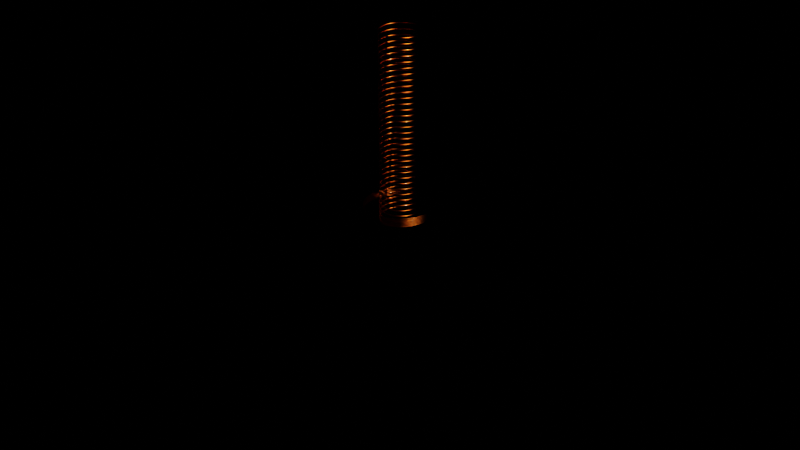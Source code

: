# Source: coil_with_geometric_nodes.blend  (saved by Blender 3.3.0; exported with 4.5.12 LTS)
import bpy
from mathutils import Matrix  # noqa: F401  (used for matrix-valued properties, if any)

bpy.ops.wm.read_factory_settings(use_empty=True)
scene = bpy.context.scene
scene.name = 'Scene'

# ---- collections
col_collection = bpy.data.collections.new('Collection'); scene.collection.children.link(col_collection)

# ---- materials (node trees are filled in below, after node groups)
mat_anodized_gold = bpy.data.materials.new('Anodized gold')
mat_anodized_gold.alpha_threshold = 0.0
mat_anodized_gold.use_transparent_shadow = False
mat_anodized_gold.diffuse_color = (0.8, 0.0, 0.0, 1.0)
mat_anodized_gold.roughness = 0.5

# ---- node groups
ng_me_contrast_gloss_003 = bpy.data.node_groups.new('ME_Contrast_Gloss.003', 'ShaderNodeTree')
_s = ng_me_contrast_gloss_003.interface.new_socket(name='Shader', in_out='OUTPUT', socket_type='NodeSocketShader')
_s = ng_me_contrast_gloss_003.interface.new_socket(name='MixFactor', in_out='INPUT', socket_type='NodeSocketFloat')
_s.default_value = 0.5
_s = ng_me_contrast_gloss_003.interface.new_socket(name='BaseColor', in_out='INPUT', socket_type='NodeSocketColor')
_s.default_value = (0.5, 0.5, 0.5, 1.0)
_N = ng_me_contrast_gloss_003.nodes; _L = ng_me_contrast_gloss_003.links
n0 = _N.new('ShaderNodeMath'); n0.name = 'Math'; n0.location = (-979, -137)
n0.width = 129
n0.inputs[0].default_value = 0.1
n0.inputs[2].default_value = 0.0
n1 = _N.new('ShaderNodeBsdfAnisotropic'); n1.name = 'Glossy BSDF'; n1.location = (-498, 0)
n1.width = 167
n1.distribution = 'BECKMANN'
n2 = _N.new('ShaderNodeMath'); n2.name = 'Math.001'; n2.location = (-1219, -112)
n2.width = 128
n2.operation = 'MULTIPLY'
n2.inputs[1].default_value = 0.2
n2.inputs[2].default_value = 0.0
n3 = _N.new('ShaderNodeBrightContrast'); n3.name = 'Bright/Contrast'; n3.location = (-979, 0)
n3.inputs[1].default_value = -0.2
n4 = _N.new('ShaderNodeBrightContrast'); n4.name = 'Bright/Contrast.001'; n4.location = (-979, -310)
n4.width = 141
n4.inputs[1].default_value = 0.5
n5 = _N.new('ShaderNodeFresnel'); n5.name = 'Fresnel'; n5.location = (-1469, 0)
n5.width = 150
n5.inputs[0].default_value = 2.0
n6 = _N.new('NodeGroupOutput'); n6.name = 'Group Output'; n6.location = (0, 0)
n7 = _N.new('ShaderNodeMix'); n7.name = 'Mix'; n7.location = (-738, -362)
n7.width = 100
n7.data_type = 'RGBA'
n8 = _N.new('ShaderNodeMix'); n8.name = 'Mix.001'; n8.location = (-738, 0)
n8.width = 100
n8.data_type = 'RGBA'
n9 = _N.new('ShaderNodeBsdfAnisotropic'); n9.name = 'Glossy BSDF.001'; n9.location = (-498, -167)
n9.width = 165
n9.distribution = 'BECKMANN'
n10 = _N.new('NodeGroupInput'); n10.name = 'Group Input'; n10.location = (-1219, 0)
n11 = _N.new('ShaderNodeMath'); n11.name = 'Math.002'; n11.location = (-738, -189)
n11.operation = 'POWER'
n11.inputs[2].default_value = 0.0
n12 = _N.new('ShaderNodeMath'); n12.name = 'Math.003'; n12.location = (-738, -550)
n12.operation = 'POWER'
n12.inputs[2].default_value = 0.0
n13 = _N.new('ShaderNodeMixShader'); n13.name = 'Mix Shader'; n13.location = (-231, 0)
n13.width = 131
_L.new(n1.outputs[0], n13.inputs[1])
_L.new(n3.outputs[0], n8.inputs[6])
_L.new(n13.outputs[0], n6.inputs[0])
_L.new(n10.outputs[0], n13.inputs[0])
_L.new(n8.outputs[2], n1.inputs[0])
_L.new(n7.outputs[2], n9.inputs[0])
_L.new(n4.outputs[0], n7.inputs[7])
_L.new(n3.outputs[0], n7.inputs[6])
_L.new(n2.outputs[0], n0.inputs[1])
_L.new(n5.outputs[0], n8.inputs[0])
_L.new(n5.outputs[0], n7.inputs[0])
_L.new(n5.outputs[0], n2.inputs[0])
_L.new(n9.outputs[0], n13.inputs[2])
_L.new(n10.outputs[1], n3.inputs[0])
_L.new(n10.outputs[1], n4.inputs[0])
_L.new(n10.outputs[1], n8.inputs[7])
_L.new(n0.outputs[0], n11.inputs[0])
_L.new(n11.outputs[0], n1.inputs[1])
_L.new(n0.outputs[0], n12.inputs[0])
_L.new(n12.outputs[0], n9.inputs[1])
n6.is_active_output = True
ng_me_spec_reflection_003 = bpy.data.node_groups.new('ME_Spec_Reflection.003', 'ShaderNodeTree')
_s = ng_me_spec_reflection_003.interface.new_socket(name='Shader', in_out='OUTPUT', socket_type='NodeSocketShader')
_s = ng_me_spec_reflection_003.interface.new_socket(name='Shader', in_out='INPUT', socket_type='NodeSocketShader')
_s = ng_me_spec_reflection_003.interface.new_socket(name='Fac', in_out='INPUT', socket_type='NodeSocketFloat')
_s.default_value = 0.02999
_s = ng_me_spec_reflection_003.interface.new_socket(name='ColorSpec', in_out='INPUT', socket_type='NodeSocketColor')
_s.default_value = (0.8, 0.8, 0.8, 1.0)
_s = ng_me_spec_reflection_003.interface.new_socket(name='RoughReflex', in_out='INPUT', socket_type='NodeSocketFloat')
_s.default_value = 0.00999
_N = ng_me_spec_reflection_003.nodes; _L = ng_me_spec_reflection_003.links
n0 = _N.new('ShaderNodeBsdfAnisotropic'); n0.name = 'Glossy BSDF'; n0.location = (-501, 0)
n0.width = 174
n0.distribution = 'BECKMANN'
n1 = _N.new('NodeGroupOutput'); n1.name = 'Group Output'; n1.location = (0, 0)
n1.width = 117
n2 = _N.new('NodeGroupInput'); n2.name = 'Group Input'; n2.location = (-981, 0)
n3 = _N.new('ShaderNodeMath'); n3.name = 'Math'; n3.location = (-741, 0)
n3.operation = 'POWER'
n3.inputs[2].default_value = 0.0
n4 = _N.new('ShaderNodeMixShader'); n4.name = 'Mix Shader'; n4.location = (-227, 0)
n4.width = 127
_L.new(n4.outputs[0], n1.inputs[0])
_L.new(n0.outputs[0], n4.inputs[2])
_L.new(n2.outputs[0], n4.inputs[1])
_L.new(n2.outputs[2], n0.inputs[0])
_L.new(n2.outputs[1], n4.inputs[0])
_L.new(n2.outputs[3], n3.inputs[0])
_L.new(n3.outputs[0], n0.inputs[1])
n1.is_active_output = True
ng_rotateuv = bpy.data.node_groups.new('RotateUV', 'ShaderNodeTree')
_s = ng_rotateuv.interface.new_socket(name='Vector', in_out='OUTPUT', socket_type='NodeSocketVector')
_s = ng_rotateuv.interface.new_socket(name='Angle', in_out='INPUT', socket_type='NodeSocketFloat')
_s = ng_rotateuv.interface.new_socket(name='Vector', in_out='INPUT', socket_type='NodeSocketVector')
_N = ng_rotateuv.nodes; _L = ng_rotateuv.links
n0 = _N.new('NodeGroupOutput'); n0.name = 'Group Output'; n0.location = (1700, 0)
n1 = _N.new('NodeGroupInput'); n1.name = 'Group Input'; n1.location = (500, 0)
n2 = _N.new('ShaderNodeMath'); n2.name = 'Math'; n2.location = (1300, 150)
n3 = _N.new('ShaderNodeMath'); n3.name = 'Math.001'; n3.location = (1300, -150)
n3.operation = 'SUBTRACT'
n4 = _N.new('ShaderNodeMath'); n4.name = 'Math.002'; n4.location = (1100, 250)
n4.operation = 'MULTIPLY'
n5 = _N.new('ShaderNodeMath'); n5.name = 'Math.003'; n5.location = (1100, 50)
n5.operation = 'MULTIPLY'
n6 = _N.new('ShaderNodeMath'); n6.name = 'Math.004'; n6.location = (1100, -150)
n6.operation = 'MULTIPLY'
n7 = _N.new('ShaderNodeMath'); n7.name = 'Math.005'; n7.location = (1100, -350)
n7.operation = 'MULTIPLY'
n8 = _N.new('ShaderNodeMath'); n8.name = 'Math.006'; n8.location = (900, 250)
n8.operation = 'MODULO'
n8.inputs[1].default_value = 1.0
n9 = _N.new('ShaderNodeMath'); n9.name = 'Math.007'; n9.location = (900, 50)
n9.operation = 'SINE'
n9.inputs[1].default_value = 1.0
n10 = _N.new('ShaderNodeMath'); n10.name = 'Math.008'; n10.location = (900, -150)
n10.operation = 'COSINE'
n10.inputs[1].default_value = 1.0
n11 = _N.new('ShaderNodeMath'); n11.name = 'Math.009'; n11.location = (900, -350)
n11.operation = 'MODULO'
n11.inputs[1].default_value = 1.0
n12 = _N.new('ShaderNodeSeparateXYZ'); n12.name = 'Separate XYZ'; n12.location = (700, 200)
n13 = _N.new('ShaderNodeCombineXYZ'); n13.name = 'Combine XYZ'; n13.location = (1500, 0)
n13.label = 'comb'
_L.new(n4.outputs[0], n2.inputs[0])
_L.new(n5.outputs[0], n3.inputs[0])
_L.new(n6.outputs[0], n2.inputs[1])
_L.new(n7.outputs[0], n3.inputs[1])
_L.new(n8.outputs[0], n4.inputs[0])
_L.new(n8.outputs[0], n5.inputs[0])
_L.new(n9.outputs[0], n4.inputs[1])
_L.new(n9.outputs[0], n7.inputs[0])
_L.new(n10.outputs[0], n5.inputs[1])
_L.new(n10.outputs[0], n6.inputs[0])
_L.new(n11.outputs[0], n6.inputs[1])
_L.new(n11.outputs[0], n7.inputs[1])
_L.new(n12.outputs[0], n8.inputs[0])
_L.new(n12.outputs[1], n11.inputs[0])
_L.new(n12.outputs[2], n13.inputs[2])
_L.new(n2.outputs[0], n13.inputs[1])
_L.new(n3.outputs[0], n13.inputs[0])
_L.new(n13.outputs[0], n0.inputs[0])
_L.new(n1.outputs[1], n12.inputs[0])
_L.new(n1.outputs[0], n9.inputs[0])
_L.new(n1.outputs[0], n10.inputs[0])
n0.is_active_output = True
ng_polar = bpy.data.node_groups.new('Polar', 'ShaderNodeTree')
_s = ng_polar.interface.new_socket(name='Vector', in_out='OUTPUT', socket_type='NodeSocketVector')
_s = ng_polar.interface.new_socket(name='Vector', in_out='INPUT', socket_type='NodeSocketVector')
_N = ng_polar.nodes; _L = ng_polar.links
n0 = _N.new('NodeGroupOutput'); n0.name = 'Group Output'; n0.location = (2300, 0)
n1 = _N.new('NodeGroupInput'); n1.name = 'Group Input'; n1.location = (-800, 0)
n2 = _N.new('ShaderNodeMapping'); n2.name = 'Mapping.001'; n2.location = (-400, 0)
n3 = _N.new('ShaderNodeSeparateXYZ'); n3.name = 'Separate XYZ.003'; n3.location = (-100, 0)
n4 = _N.new('ShaderNodeMath'); n4.name = 'Math.022'; n4.location = (1000, -400)
n4.operation = 'DIVIDE'
n4.inputs[1].default_value = 1.5
n5 = _N.new('ShaderNodeMath'); n5.name = 'Math.027'; n5.location = (700, -400)
n5.operation = 'ARCTANGENT'
n6 = _N.new('ShaderNodeMath'); n6.name = 'Math.028'; n6.location = (500, -400)
n6.operation = 'DIVIDE'
n7 = _N.new('ShaderNodeMath'); n7.name = 'Math.029'; n7.location = (200, -600)
n7.operation = 'SUBTRACT'
n8 = _N.new('ShaderNodeMath'); n8.name = 'Math.026'; n8.location = (200, -300)
n8.operation = 'SUBTRACT'
n9 = _N.new('ShaderNodeMath'); n9.name = 'Math'; n9.location = (200, 0)
n9.operation = 'SUBTRACT'
n10 = _N.new('ShaderNodeMath'); n10.name = 'Math.019'; n10.location = (200, 300)
n10.operation = 'SUBTRACT'
n11 = _N.new('ShaderNodeMath'); n11.name = 'Math.023'; n11.location = (500, 0)
n11.operation = 'MULTIPLY'
n11.inputs[1].default_value = 2.0
n12 = _N.new('ShaderNodeMath'); n12.name = 'Math.018'; n12.location = (500, 300)
n12.operation = 'MULTIPLY'
n12.inputs[1].default_value = 2.0
n13 = _N.new('ShaderNodeMath'); n13.name = 'Math.020'; n13.location = (800, 0)
n13.operation = 'MULTIPLY'
n14 = _N.new('ShaderNodeMath'); n14.name = 'Math.025'; n14.location = (800, 300)
n14.operation = 'MULTIPLY'
n15 = _N.new('ShaderNodeMath'); n15.name = 'Math.021'; n15.location = (1100, 150)
n16 = _N.new('ShaderNodeMath'); n16.name = 'Math.015'; n16.location = (1400, 300)
n16.operation = 'SQRT'
n17 = _N.new('ShaderNodeMath'); n17.name = 'Math.016'; n17.location = (1400, 0)
n17.operation = 'POWER'
n18 = _N.new('ShaderNodeMath'); n18.name = 'Math.017'; n18.location = (1700, 0)
n18.operation = 'DIVIDE'
n19 = _N.new('NodeUndefined'); n19.name = 'Combine RGB.002'; n19.location = (2000, 0)
n19.inputs[2].default_value = 0.0
_L.new(n4.outputs[0], n19.inputs[1])
_L.new(n5.outputs[0], n4.inputs[0])
_L.new(n6.outputs[0], n5.inputs[0])
_L.new(n7.outputs[0], n6.inputs[0])
_L.new(n16.outputs[0], n18.inputs[0])
_L.new(n18.outputs[0], n19.inputs[0])
_L.new(n12.outputs[0], n13.inputs[0])
_L.new(n12.outputs[0], n13.inputs[1])
_L.new(n15.outputs[0], n17.inputs[0])
_L.new(n15.outputs[0], n16.inputs[0])
_L.new(n3.outputs[0], n10.inputs[0])
_L.new(n3.outputs[0], n7.inputs[0])
_L.new(n3.outputs[1], n9.inputs[0])
_L.new(n3.outputs[1], n8.inputs[0])
_L.new(n11.outputs[0], n14.inputs[0])
_L.new(n9.outputs[0], n11.inputs[0])
_L.new(n14.outputs[0], n15.inputs[0])
_L.new(n17.outputs[0], n18.inputs[1])
_L.new(n13.outputs[0], n15.inputs[1])
_L.new(n10.outputs[0], n12.inputs[0])
_L.new(n11.outputs[0], n14.inputs[1])
_L.new(n8.outputs[0], n6.inputs[1])
_L.new(n1.outputs[0], n2.inputs[0])
_L.new(n19.outputs[0], n0.inputs[0])
_L.new(n2.outputs[0], n3.inputs[0])
n0.is_active_output = True
ng_sunn = bpy.data.node_groups.new('SUNN', 'ShaderNodeTree')
_s = ng_sunn.interface.new_socket(name='Color', in_out='OUTPUT', socket_type='NodeSocketColor')
_s = ng_sunn.interface.new_socket(name='X', in_out='INPUT', socket_type='NodeSocketFloat')
_s = ng_sunn.interface.new_socket(name='Y', in_out='INPUT', socket_type='NodeSocketFloat')
_s = ng_sunn.interface.new_socket(name='Color', in_out='INPUT', socket_type='NodeSocketColor')
_s = ng_sunn.interface.new_socket(name='Power', in_out='INPUT', socket_type='NodeSocketFloat')
_s = ng_sunn.interface.new_socket(name='Flares', in_out='INPUT', socket_type='NodeSocketFloat')
_s = ng_sunn.interface.new_socket(name='Soft', in_out='INPUT', socket_type='NodeSocketFloat')
_N = ng_sunn.nodes; _L = ng_sunn.links
n0 = _N.new('NodeGroupOutput'); n0.name = 'Group Output'; n0.location = (2300, 0)
n1 = _N.new('NodeGroupInput'); n1.name = 'Group Input'; n1.location = (-1000, 0)
n2 = _N.new('ShaderNodeTexCoord'); n2.name = 'Texture Coordinate'; n2.location = (-1000, -300)
n2.label = 'tex'
n3 = _N.new('ShaderNodeMapping'); n3.name = 'Mapping'; n3.location = (-800, -300)
n3.label = 'map1'
n3.inputs[2].default_value = (-1.571, 0.0, 0.0)
n4 = _N.new('ShaderNodeMath'); n4.name = 'Math'; n4.location = (-620, 200)
n4.label = 'mlt1'
n4.operation = 'MULTIPLY'
n4.inputs[1].default_value = 1.9
n5 = _N.new('ShaderNodeMath'); n5.name = 'Math.001'; n5.location = (-620, 0)
n5.label = 'mlt2'
n5.operation = 'MULTIPLY'
n5.inputs[1].default_value = 7.33
n6 = _N.new('ShaderNodeMath'); n6.name = 'Math.002'; n6.location = (-640, 200)
n6.label = 'mlt3'
n6.inputs[1].default_value = -90.0
n7 = _N.new('ShaderNodeMath'); n7.name = 'Math.003'; n7.location = (-600, 200)
n7.label = 'div1'
n7.operation = 'DIVIDE'
n7.inputs[1].default_value = 108.8
n8 = _N.new('ShaderNodeMath'); n8.name = 'Math.004'; n8.location = (-600, 0)
n8.label = 'div2'
n8.operation = 'DIVIDE'
n8.inputs[1].default_value = -420.2
n9 = _N.new('ShaderNodeVectorRotate'); n9.name = 'Vector Rotate'; n9.location = (-400, 300)
n9.label = 'vrot1'
n9.inputs[2].default_value = (0.0, 1.0, 0.0)
n10 = _N.new('ShaderNodeVectorRotate'); n10.name = 'Vector Rotate.001'; n10.location = (-200, 250)
n10.label = 'vrot2'
n11 = _N.new('ShaderNodeSeparateXYZ'); n11.name = 'Separate XYZ'; n11.location = (0, 0)
n11.label = 'sep1'
n12 = _N.new('ShaderNodeMath'); n12.name = 'Math.005'; n12.location = (200, 0)
n12.label = 'pow1'
n12.operation = 'POWER'
n12.inputs[1].default_value = 8.17e+04
n13 = _N.new('ShaderNodeMath'); n13.name = 'reducer'; n13.location = (300, 200)
n13.label = 'reducer'
n13.operation = 'MULTIPLY'
n13.inputs[1].default_value = 1.0
n14 = _N.new('ShaderNodeMapRange'); n14.name = 'Map Range'; n14.location = (400, 0)
n14.label = 'maprg1'
n15 = _N.new('ShaderNodeMath'); n15.name = 'Math.006'; n15.location = (200, -300)
n15.label = 'pow2'
n15.operation = 'POWER'
n15.inputs[1].default_value = 20.0
n16 = _N.new('ShaderNodeMapRange'); n16.name = 'Map Range.001'; n16.location = (400, -300)
n16.label = 'maprg2'
n16.inputs[2].default_value = 4.0
n16.inputs[4].default_value = 1.7
n17 = _N.new('ShaderNodeMix'); n17.name = 'Mix'; n17.location = (600, -300)
n17.label = 'MRGB2'
n17.data_type = 'RGBA'
n17.blend_type = 'ADD'
n17.inputs[0].default_value = 0.2
n18 = _N.new('ShaderNodeMath'); n18.name = 'Math.007'; n18.location = (200, -600)
n18.label = 'pow3'
n18.operation = 'POWER'
n18.inputs[1].default_value = 5000.0
n19 = _N.new('ShaderNodeMapRange'); n19.name = 'Map Range.002'; n19.location = (400, -600)
n19.label = 'maprg3'
n19.inputs[2].default_value = 4.0
n19.inputs[4].default_value = 10.0
n20 = _N.new('ShaderNodeMix'); n20.name = 'Mix.001'; n20.location = (600, -600)
n20.label = 'mRGB3'
n20.data_type = 'RGBA'
n20.blend_type = 'ADD'
n20.inputs[0].default_value = 0.3
n21 = _N.new('ShaderNodeVectorRotate'); n21.name = 'Vector Rotate.002'; n21.location = (800, 0)
n21.label = 'vrot3'
n21.inputs[1].default_value = (0.0, -0.02, 0.0)
n21.inputs[2].default_value = (0.0, 0.7, 0.51)
n21.inputs[3].default_value = 1.035
n22 = _N.new('ShaderNodeMath'); n22.name = 'Math.008'; n22.location = (800, -400)
n22.label = 'pow4'
n22.operation = 'POWER'
n22.inputs[1].default_value = 211.4
n23 = _N.new('ShaderNodeTexNoise'); n23.name = 'Noise Texture'; n23.location = (1200, 0)
n23.label = 'noiz'
n23.inputs[2].default_value = 2.8
n23.inputs[3].default_value = 16.0
n23.inputs[4].default_value = 0.375
n24 = _N.new('ShaderNodeMapRange'); n24.name = 'Map Range.003'; n24.location = (1400, 0)
n24.label = 'maprg4'
n24.inputs[1].default_value = 0.25
n24.inputs[2].default_value = 2.35
n25 = _N.new('ShaderNodeRGBCurve'); n25.name = 'RGB Curves'; n25.location = (1100, -350)
n25.label = 'curv'
_c = n25.mapping.curves[3]
while len(_c.points) > 2: _c.points.remove(_c.points[-1])
_c.points[0].location = (0.0, 0.0); _c.points[0].handle_type = 'AUTO'
_c.points[1].location = (0.7136, 0.275); _c.points[1].handle_type = 'AUTO'
_p = _c.points.new(1.0, 1.0); _p.handle_type = 'AUTO'
n25.mapping.update()
n26 = _N.new('ShaderNodeMapRange'); n26.name = 'Map Range.004'; n26.location = (1400, -350)
n26.label = 'maprg5'
n26.clamp = False
n26.inputs[4].default_value = 2.8
n27 = _N.new('ShaderNodeMath'); n27.name = 'Math.009'; n27.location = (1600, -150)
n27.label = 'mult1'
n27.operation = 'MULTIPLY'
n28 = _N.new('ShaderNodeMix'); n28.name = 'Mix.002'; n28.location = (1800, -150)
n28.label = 'mRGB3b'
n28.data_type = 'RGBA'
n28.blend_type = 'ADD'
n29 = _N.new('ShaderNodeMix'); n29.name = 'Mix.003'; n29.location = (1900, 300)
n29.label = 'mRGB4'
n29.data_type = 'RGBA'
n29.blend_type = 'MULTIPLY'
n29.inputs[0].default_value = 1.0
n30 = _N.new('ShaderNodeMath'); n30.name = 'Math.010'; n30.location = (2150, 150)
n30.label = 'mlt4'
n30.operation = 'MULTIPLY'
n31 = _N.new('ShaderNodeMix'); n31.name = 'Mix.004'; n31.location = (2300, 0)
n31.label = 'mRGB5'
n31.data_type = 'RGBA'
n31.blend_type = 'COLOR'
n31.inputs[0].default_value = 0.0
n32 = _N.new('ShaderNodeSeparateXYZ'); n32.name = 'Separate XYZ.001'; n32.location = (1200, 300)
n32.label = 'sep2'
n33 = _N.new('ShaderNodeValToRGB'); n33.name = 'ColorRamp'; n33.location = (1500, 300)
n33.label = 'grd'
while len(n33.color_ramp.elements) > 1: n33.color_ramp.elements.remove(n33.color_ramp.elements[-1])
n33.color_ramp.elements[0].position = 0.0; n33.color_ramp.elements[0].color = (0.0, 0.0, 0.0, 1.0)
_e = n33.color_ramp.elements.new(1.0); _e.color = (1.0, 1.0, 1.0, 1.0)
n34 = _N.new('ShaderNodeGroup'); n34.name = 'Group'; n34.location = (1000, 0)
n34.node_tree = ng_polar
n35 = _N.new('ShaderNodeMath'); n35.name = 'Math.011'; n35.location = (1800, -400)
n35.label = 'fpow'
n35.operation = 'POWER'
n35.inputs[2].default_value = 211.4
n36 = _N.new('ShaderNodeTexWave'); n36.name = 'Wave Texture'; n36.location = (1600, -400)
n36.label = 'wav'
n36.bands_direction = 'Y'
n36.inputs[1].default_value = -0.91
n37 = _N.new('ShaderNodeMapRange'); n37.name = 'Map Range.005'; n37.location = (2000, -400)
n37.label = 'maprg8'
n37.inputs[1].default_value = 0.25
n37.inputs[2].default_value = 5.65
n38 = _N.new('ShaderNodeMath'); n38.name = 'Math.012'; n38.location = (2200, -400)
n38.label = 'fadd'
n39 = _N.new('ShaderNodeMapRange'); n39.name = 'maprg9'; n39.location = (-820, -600)
n39.label = 'maprg9'
n39.clamp = False
n39.inputs[3].default_value = 150.0
n39.inputs[4].default_value = 9.0
n40 = _N.new('ShaderNodeMapRange'); n40.name = 'Map Range.006'; n40.location = (-600, -700)
n40.label = 'maprg7'
n40.clamp = False
n40.inputs[3].default_value = 1.0
n40.inputs[4].default_value = 1.002
n41 = _N.new('ShaderNodeGamma'); n41.name = 'Gamma'; n41.location = (-1000, -600)
n41.inputs[1].default_value = 0.02
n42 = _N.new('ShaderNodeMath'); n42.name = 'Math.013'; n42.location = (200, 200)
n42.label = 'mult9'
n42.operation = 'MULTIPLY'
_L.new(n1.outputs[5], n41.inputs[0])
_L.new(n41.outputs[0], n39.inputs[0])
_L.new(n1.outputs[5], n40.inputs[0])
_L.new(n39.outputs[0], n14.inputs[4])
_L.new(n40.outputs[0], n42.inputs[1])
_L.new(n42.outputs[0], n12.inputs[0])
_L.new(n11.outputs[0], n42.inputs[0])
_L.new(n4.outputs[0], n7.inputs[0])
_L.new(n5.outputs[0], n8.inputs[0])
_L.new(n2.outputs[0], n3.inputs[0])
_L.new(n3.outputs[0], n9.inputs[0])
_L.new(n9.outputs[0], n10.inputs[0])
_L.new(n7.outputs[0], n9.inputs[3])
_L.new(n8.outputs[0], n10.inputs[3])
_L.new(n10.outputs[0], n11.inputs[0])
_L.new(n10.outputs[0], n21.inputs[0])
_L.new(n11.outputs[0], n22.inputs[0])
_L.new(n12.outputs[0], n13.inputs[0])
_L.new(n13.outputs[0], n14.inputs[0])
_L.new(n11.outputs[0], n15.inputs[0])
_L.new(n15.outputs[0], n16.inputs[0])
_L.new(n16.outputs[0], n17.inputs[7])
_L.new(n17.outputs[2], n20.inputs[6])
_L.new(n11.outputs[0], n18.inputs[0])
_L.new(n18.outputs[0], n19.inputs[0])
_L.new(n19.outputs[0], n20.inputs[7])
_L.new(n14.outputs[0], n17.inputs[6])
_L.new(n23.outputs[0], n24.inputs[0])
_L.new(n22.outputs[0], n25.inputs[1])
_L.new(n25.outputs[0], n26.inputs[0])
_L.new(n26.outputs[0], n27.inputs[1])
_L.new(n27.outputs[0], n28.inputs[7])
_L.new(n20.outputs[2], n28.inputs[6])
_L.new(n28.outputs[2], n29.inputs[6])
_L.new(n29.outputs[2], n30.inputs[0])
_L.new(n30.outputs[0], n31.inputs[6])
_L.new(n3.outputs[0], n32.inputs[0])
_L.new(n11.outputs[0], n33.inputs[0])
_L.new(n33.outputs[0], n29.inputs[7])
_L.new(n1.outputs[2], n31.inputs[7])
_L.new(n21.outputs[0], n34.inputs[0])
_L.new(n34.outputs[0], n23.inputs[0])
_L.new(n31.outputs[2], n0.inputs[0])
_L.new(n1.outputs[0], n6.inputs[0])
_L.new(n6.outputs[0], n4.inputs[0])
_L.new(n1.outputs[1], n5.inputs[0])
_L.new(n1.outputs[3], n30.inputs[1])
_L.new(n1.outputs[4], n28.inputs[0])
_L.new(n34.outputs[0], n36.inputs[0])
_L.new(n36.outputs[0], n35.inputs[0])
_L.new(n35.outputs[0], n37.inputs[0])
_L.new(n37.outputs[0], n38.inputs[0])
_L.new(n24.outputs[0], n38.inputs[1])
_L.new(n38.outputs[0], n27.inputs[0])
n0.is_active_output = True
ng_phdr_sky = bpy.data.node_groups.new('phdr_SKY', 'ShaderNodeTree')
_s = ng_phdr_sky.interface.new_socket(name='Shader', in_out='OUTPUT', socket_type='NodeSocketShader')
_N = ng_phdr_sky.nodes; _L = ng_phdr_sky.links
n0 = _N.new('NodeGroupOutput'); n0.name = 'Group Output'; n0.location = (4000, 0)
n1 = _N.new('ShaderNodeValue'); n1.name = 'Value'; n1.location = (-1300, 600)
n1.label = 'H angle'
n1.outputs[0].default_value = 0.0
n2 = _N.new('ShaderNodeValue'); n2.name = 'Value.001'; n2.location = (-1300, 450)
n2.label = 'V angle'
n2.outputs[0].default_value = 0.0
n3 = _N.new('ShaderNodeValue'); n3.name = 'Value.002'; n3.location = (-1300, 300)
n3.label = 'BG Mix'
n3.outputs[0].default_value = 0.0
n4 = _N.new('ShaderNodeValue'); n4.name = 'Value.003'; n4.location = (-1300, 150)
n4.label = 'Cloud Density'
n4.outputs[0].default_value = 0.0
n5 = _N.new('ShaderNodeValue'); n5.name = 'Value.004'; n5.location = (-1300, 0)
n5.label = 'DR5-Sun Power'
n5.outputs[0].default_value = 0.0
n6 = _N.new('ShaderNodeValue'); n6.name = 'Value.005'; n6.location = (-1300, -300)
n6.label = 'DR7-sky power'
n6.outputs[0].default_value = 0.0
n7 = _N.new('ShaderNodeValue'); n7.name = 'Value.006'; n7.location = (-1300, -150)
n7.label = 'DR5b - sun flares'
n7.outputs[0].default_value = 0.0
n8 = _N.new('ShaderNodeValue'); n8.name = 'Value.007'; n8.location = (-1600, -300)
n8.label = 'DR12-saturation'
n8.outputs[0].default_value = 0.0
n9 = _N.new('ShaderNodeValue'); n9.name = 'Value.008'; n9.location = (-1300, -450)
n9.label = 'DR8-Cloud alpha'
n9.outputs[0].default_value = 0.0
n10 = _N.new('ShaderNodeGamma'); n10.name = 'Gamma'; n10.location = (-1300, -600)
n10.label = 'DR9-BG Color'
n10.inputs[0].default_value = (0.0, 0.0, 0.0, 0.0)
n10.inputs[1].default_value = 2.2
n11 = _N.new('ShaderNodeValue'); n11.name = 'Value.009'; n11.location = (-1300, -600)
n11.label = 'Floor Level'
n11.outputs[0].default_value = 0.0
n12 = _N.new('ShaderNodeTexCoord'); n12.name = 'Texture Coordinate'; n12.location = (-600, -200)
n13 = _N.new('ShaderNodeMapping'); n13.name = 'Mapping'; n13.location = (-400, -200)
n13.label = 'map1'
n13.inputs[2].default_value = (0.0, 1.571, 0.0)
n14 = _N.new('ShaderNodeCombineXYZ'); n14.name = 'Combine XYZ'; n14.location = (-600, -400)
n14.label = 'Combxyz'
n15 = _N.new('ShaderNodeTexGradient'); n15.name = 'Gradient Texture'; n15.location = (0, -200)
n15.gradient_type = 'EASING'
n16 = _N.new('ShaderNodeCombineXYZ'); n16.name = 'Combine XYZ.001'; n16.location = (-1300, -900)
n16.label = 'Combxyz2'
n17 = _N.new('ShaderNodeValToRGB'); n17.name = 'ColorRamp'; n17.location = (200, -200)
n17.label = 'rmp1'
n17.color_ramp.interpolation = 'B_SPLINE'
while len(n17.color_ramp.elements) > 1: n17.color_ramp.elements.remove(n17.color_ramp.elements[-1])
n17.color_ramp.elements[0].position = 0.5; n17.color_ramp.elements[0].color = (0.16, 0.13, 0.1, 1.0)
_e = n17.color_ramp.elements.new(0.6); _e.color = (0.57, 0.54, 0.41, 1.0)
_e = n17.color_ramp.elements.new(0.8); _e.color = (0.38, 0.54, 0.57, 1.0)
_e = n17.color_ramp.elements.new(1.0); _e.color = (0.05, 0.102, 0.202, 1.0)
n18 = _N.new('ShaderNodeGamma'); n18.name = 'Gamma.001'; n18.location = (600, -200)
n18.label = 'gammaRMP1'
n18.inputs[1].default_value = 2.2
n19 = _N.new('ShaderNodeMath'); n19.name = 'divdd'; n19.location = (2900, 400)
n19.label = 'divdd'
n19.operation = 'MULTIPLY'
n19.inputs[1].default_value = 1.0
n20 = _N.new('ShaderNodeMix'); n20.name = 'Mix'; n20.location = (3200, 0)
n20.label = 'Cmx1'
n20.data_type = 'RGBA'
n21 = _N.new('ShaderNodeHueSaturation'); n21.name = 'Hue Saturation Value'; n21.location = (3400, 0)
n21.label = 'sat1'
n22 = _N.new('ShaderNodeHueSaturation'); n22.name = 'Hue Saturation Value.001'; n22.location = (3400, -300)
n22.label = 'sat2'
n23 = _N.new('ShaderNodeMapping'); n23.name = 'Mapping.001'; n23.location = (-1000, -600)
n23.label = 'Cmap1'
n23.inputs[1].default_value = (0.35, 0.0, 0.0)
n23.inputs[3].default_value = (1.0, 1.0, 3.4)
n24 = _N.new('ShaderNodeMapping'); n24.name = 'Mapping.002'; n24.location = (-1000, -1200)
n24.label = 'Cmap2'
n24.inputs[1].default_value = (0.1, 0.0, 0.0)
n24.inputs[3].default_value = (1.0, 1.0, 3.8)
n25 = _N.new('ShaderNodeNormal'); n25.name = 'Normal'; n25.location = (-1100, -900)
n26 = _N.new('ShaderNodeValToRGB'); n26.name = 'ColorRamp.001'; n26.location = (-900, -900)
n26.label = 'crmp2'
n26.color_ramp.interpolation = 'B_SPLINE'
while len(n26.color_ramp.elements) > 1: n26.color_ramp.elements.remove(n26.color_ramp.elements[-1])
n26.color_ramp.elements[0].position = 0.0; n26.color_ramp.elements[0].color = (1.0, 1.0, 1.0, 1.0)
_e = n26.color_ramp.elements.new(0.35); _e.color = (0.5, 0.5, 0.5, 1.0)
_e = n26.color_ramp.elements.new(1.0); _e.color = (0.085, 0.085, 0.085, 1.0)
n27 = _N.new('ShaderNodeMath'); n27.name = 'Math'; n27.location = (-650, -900)
n27.operation = 'MULTIPLY'
n27.inputs[1].default_value = 7.7
n28 = _N.new('ShaderNodeTexNoise'); n28.name = 'Noise Texture'; n28.location = (-500, -900)
n28.label = 'Cnoiz1'
n28.inputs[3].default_value = 16.0
n28.inputs[8].default_value = 0.4
n29 = _N.new('ShaderNodeTexNoise'); n29.name = 'Noise Texture.001'; n29.location = (-500, -1200)
n29.label = 'Cnoiz2'
n29.inputs[3].default_value = 16.0
n29.inputs[8].default_value = 0.4
n30 = _N.new('ShaderNodeValToRGB'); n30.name = 'ColorRamp.002'; n30.location = (-300, -900)
n30.label = 'Crmp2'
n30.color_ramp.interpolation = 'B_SPLINE'
while len(n30.color_ramp.elements) > 1: n30.color_ramp.elements.remove(n30.color_ramp.elements[-1])
n30.color_ramp.elements[0].position = 0.0; n30.color_ramp.elements[0].color = (0.0, 0.0, 0.0, 1.0)
_e = n30.color_ramp.elements.new(0.454); _e.color = (0.0, 0.0, 0.0, 1.0)
_e = n30.color_ramp.elements.new(0.599); _e.color = (0.5, 0.5, 0.5, 1.0)
_e = n30.color_ramp.elements.new(0.874); _e.color = (1.0, 1.0, 1.0, 1.0)
n31 = _N.new('ShaderNodeValToRGB'); n31.name = 'ColorRamp.003'; n31.location = (-300, -1200)
n31.label = 'Crmp3'
n31.color_ramp.interpolation = 'B_SPLINE'
while len(n31.color_ramp.elements) > 1: n31.color_ramp.elements.remove(n31.color_ramp.elements[-1])
n31.color_ramp.elements[0].position = 0.0; n31.color_ramp.elements[0].color = (0.0, 0.0, 0.0, 1.0)
_e = n31.color_ramp.elements.new(0.454); _e.color = (0.0, 0.0, 0.0, 1.0)
_e = n31.color_ramp.elements.new(0.599); _e.color = (0.5, 0.5, 0.5, 1.0)
_e = n31.color_ramp.elements.new(0.874); _e.color = (1.0, 1.0, 1.0, 1.0)
n32 = _N.new('ShaderNodeValToRGB'); n32.name = 'ColorRamp.004'; n32.location = (50, -1200)
n32.label = 'Crmp4'
n32.color_ramp.interpolation = 'B_SPLINE'
while len(n32.color_ramp.elements) > 1: n32.color_ramp.elements.remove(n32.color_ramp.elements[-1])
n32.color_ramp.elements[0].position = 0.364; n32.color_ramp.elements[0].color = (0.0, 0.0, 0.0, 1.0)
_e = n32.color_ramp.elements.new(0.992); _e.color = (1.0, 1.0, 1.0, 1.0)
n33 = _N.new('ShaderNodeMix'); n33.name = 'Mix.001'; n33.location = (300, -1200)
n33.data_type = 'RGBA'
n33.blend_type = 'MULTIPLY'
n33.inputs[0].default_value = 1.0
n34 = _N.new('ShaderNodeValToRGB'); n34.name = 'ColorRamp.005'; n34.location = (500, -1200)
n34.label = 'Crmp5'
while len(n34.color_ramp.elements) > 1: n34.color_ramp.elements.remove(n34.color_ramp.elements[-1])
n34.color_ramp.elements[0].position = 0.0; n34.color_ramp.elements[0].color = (1.0, 1.0, 1.0, 1.0)
_e = n34.color_ramp.elements.new(0.234); _e.color = (0.0, 0.0, 0.0, 1.0)
n35 = _N.new('ShaderNodeMix'); n35.name = 'Mix.002'; n35.location = (300, -700)
n35.label = 'Cmix2'
n35.data_type = 'RGBA'
n35.blend_type = 'MULTIPLY'
n35.inputs[0].default_value = 1.0
n36 = _N.new('ShaderNodeMix'); n36.name = 'Mix.003'; n36.location = (900, -900)
n36.label = 'Cmix3'
n36.data_type = 'RGBA'
n36.blend_type = 'MULTIPLY'
n36.inputs[0].default_value = 1.0
n37 = _N.new('ShaderNodeGamma'); n37.name = 'Gamma.002'; n37.location = (300, -900)
n38 = _N.new('ShaderNodeMath'); n38.name = 'Math.001'; n38.location = (0, -700)
n38.operation = 'MULTIPLY'
n38.inputs[1].default_value = 0.6
n39 = _N.new('ShaderNodeMath'); n39.name = 'Math.002'; n39.location = (150, -700)
n39.inputs[1].default_value = 0.6
n40 = _N.new('ShaderNodeMath'); n40.name = 'Math.003'; n40.location = (-200, -700)
n40.operation = 'SUBTRACT'
n40.inputs[0].default_value = 10.0
n41 = _N.new('ShaderNodeValToRGB'); n41.name = 'ColorRamp.006'; n41.location = (-500, -650)
n41.label = 'Crmp6'
n41.color_ramp.interpolation = 'B_SPLINE'
while len(n41.color_ramp.elements) > 1: n41.color_ramp.elements.remove(n41.color_ramp.elements[-1])
n41.color_ramp.elements[0].position = 0.0; n41.color_ramp.elements[0].color = (0.0, 0.0, 0.0, 1.0)
_e = n41.color_ramp.elements.new(0.213); _e.color = (0.046, 0.046, 0.046, 1.0)
_e = n41.color_ramp.elements.new(0.556); _e.color = (1.0, 1.0, 1.0, 1.0)
n42 = _N.new('ShaderNodeMath'); n42.name = 'Math.004'; n42.location = (-700, 200)
n42.label = 'divd'
n42.operation = 'DIVIDE'
n42.inputs[1].default_value = 57.0
n43 = _N.new('ShaderNodeMath'); n43.name = 'Math.005'; n43.location = (-150, 200)
n43.label = 'divd2'
n43.operation = 'DIVIDE'
n43.inputs[1].default_value = 57.0
n44 = _N.new('ShaderNodeMapping'); n44.name = 'Mapping.003'; n44.location = (-1000, 500)
n44.label = 'Cmap5'
n44.inputs[3].default_value = (0.9945, 0.9945, 0.9945)
n45 = _N.new('ShaderNodeMapping'); n45.name = 'Mapping.004'; n45.location = (-400, 700)
n45.label = 'Cmap6'
n45.inputs[2].default_value = (1.571, 1.571, 0.0)
n46 = _N.new('ShaderNodeGroup'); n46.name = 'Group'; n46.location = (-450, 300)
n46.label = 'RotUV1'
n46.node_tree = ng_rotateuv
n47 = _N.new('ShaderNodeGroup'); n47.name = 'Group.001'; n47.location = (-150, 300)
n47.label = 'RotUV2'
n47.node_tree = ng_rotateuv
n48 = _N.new('ShaderNodeValToRGB'); n48.name = 'ColorRamp.007'; n48.location = (600, 700)
n48.label = 'rmp2b'
while len(n48.color_ramp.elements) > 1: n48.color_ramp.elements.remove(n48.color_ramp.elements[-1])
n48.color_ramp.elements[0].position = 0.528; n48.color_ramp.elements[0].color = (0.0, 0.0, 0.0, 1.0)
_e = n48.color_ramp.elements.new(0.614); _e.color = (1.0, 1.0, 1.0, 1.0)
n49 = _N.new('ShaderNodeMix'); n49.name = 'Mix.004'; n49.location = (1500, 700)
n49.label = 'mixRGB2'
n49.data_type = 'RGBA'
n49.blend_type = 'MULTIPLY'
n49.inputs[0].default_value = 1.0
n50 = _N.new('ShaderNodeMix'); n50.name = 'Mix.005'; n50.location = (3200, -300)
n50.label = 'mixRGB3'
n50.data_type = 'RGBA'
n50.blend_type = 'COLOR'
n50.inputs[0].default_value = 1.0
n51 = _N.new('ShaderNodeMix'); n51.name = 'Mix.006'; n51.location = (2100, -600)
n51.label = 'mixRGB4'
n51.data_type = 'RGBA'
n51.blend_type = 'COLOR'
n51.inputs[0].default_value = 1.0
n52 = _N.new('ShaderNodeGamma'); n52.name = 'Gamma.003'; n52.location = (1900, -500)
n52.label = 'RGB2'
n52.inputs[0].default_value = (0.0, 0.0, 0.0, 0.0)
n52.inputs[1].default_value = 2.2
n53 = _N.new('ShaderNodeGamma'); n53.name = 'Gamma.004'; n53.location = (1900, -200)
n53.label = 'RGB3'
n53.inputs[0].default_value = (0.0, 0.0, 0.0, 0.0)
n53.inputs[1].default_value = 2.2
n54 = _N.new('ShaderNodeMath'); n54.name = 'mx4'; n54.location = (1000, 400)
n54.label = 'mx4'
n54.operation = 'DIVIDE'
n54.inputs[1].default_value = 5.0
n55 = _N.new('ShaderNodeMapRange'); n55.name = 'Map Range'; n55.location = (1100, -800)
n55.label = 'mrange1'
n55.inputs[2].default_value = 5.0
n56 = _N.new('ShaderNodeTexGradient'); n56.name = 'Gradient Texture.001'; n56.location = (1300, -800)
n56.label = 'grad3'
n56.gradient_type = 'EASING'
n57 = _N.new('ShaderNodeValToRGB'); n57.name = 'ColorRamp.008'; n57.location = (1500, -800)
n57.label = 'rmp7'
n57.color_ramp.interpolation = 'B_SPLINE'
while len(n57.color_ramp.elements) > 1: n57.color_ramp.elements.remove(n57.color_ramp.elements[-1])
n57.color_ramp.elements[0].position = 0.273; n57.color_ramp.elements[0].color = (0.0, 0.0, 0.0, 1.0)
_e = n57.color_ramp.elements.new(0.757); _e.color = (0.061, 0.116, 0.257, 1.0)
_e = n57.color_ramp.elements.new(0.959); _e.color = (0.153, 0.267, 0.752, 1.0)
_e = n57.color_ramp.elements.new(1.0); _e.color = (0.232, 0.343, 0.705, 1.0)
n58 = _N.new('ShaderNodeMix'); n58.name = 'Mix.007'; n58.location = (2400, -600)
n58.label = 'mx1b'
n58.data_type = 'RGBA'
n58.blend_type = 'ADD'
n58.inputs[0].default_value = 0.0
n59 = _N.new('ShaderNodeBackground'); n59.name = 'Background'; n59.location = (3600, 0)
n59.label = 'bg1'
n60 = _N.new('ShaderNodeBackground'); n60.name = 'Background.001'; n60.location = (3600, -200)
n60.label = 'bg1b'
n61 = _N.new('ShaderNodeAddShader'); n61.name = 'Add Shader'; n61.location = (3800, -100)
n61.label = 'addbg'
n62 = _N.new('ShaderNodeBackground'); n62.name = 'Background.002'; n62.location = (3600, -600)
n62.label = 'bg2'
n63 = _N.new('ShaderNodeMixShader'); n63.name = 'Mix Shader'; n63.location = (3800, -600)
n63.label = 'mix1'
n64 = _N.new('ShaderNodeMixShader'); n64.name = 'Mix Shader.001'; n64.location = (4100, 0)
n64.label = 'mix2'
n65 = _N.new('ShaderNodeLightPath'); n65.name = 'Light Path'; n65.location = (3600, -800)
n65.label = 'lp'
n66 = _N.new('ShaderNodeGroup'); n66.name = 'Group.002'; n66.location = (1000, 600)
n66.label = 'SUNN'
n66.node_tree = ng_sunn
n66.inputs[2].default_value = (0.0, 0.0, 0.0, 1.0)
n66.inputs[5].default_value = 0.0
n67 = _N.new('ShaderNodeMath'); n67.name = 'mult4'; n67.location = (1700, 600)
n67.label = 'mult4'
n67.operation = 'MULTIPLY'
n68 = _N.new('ShaderNodeMapRange'); n68.name = 'mrangemsk'; n68.location = (1500, 400)
n68.label = 'mrangemsk'
n68.inputs[2].default_value = 0.35
n68.inputs[3].default_value = 1.0
n68.inputs[4].default_value = 0.0
_L.new(n55.outputs[0], n68.inputs[0])
_L.new(n68.outputs[0], n67.inputs[1])
_L.new(n49.outputs[2], n67.inputs[0])
_L.new(n67.outputs[0], n19.inputs[0])
_L.new(n67.outputs[0], n50.inputs[6])
_L.new(n12.outputs[0], n13.inputs[0])
_L.new(n13.outputs[0], n15.inputs[0])
_L.new(n15.outputs[0], n17.inputs[0])
_L.new(n17.outputs[0], n18.inputs[0])
_L.new(n18.outputs[0], n58.inputs[6])
_L.new(n58.outputs[2], n20.inputs[6])
_L.new(n53.outputs[0], n20.inputs[7])
_L.new(n8.outputs[0], n21.inputs[1])
_L.new(n20.outputs[2], n21.inputs[4])
_L.new(n21.outputs[0], n59.inputs[0])
_L.new(n4.outputs[0], n40.inputs[1])
_L.new(n40.outputs[0], n38.inputs[0])
_L.new(n38.outputs[0], n39.inputs[0])
_L.new(n39.outputs[0], n37.inputs[1])
_L.new(n37.outputs[0], n35.inputs[7])
_L.new(n35.outputs[2], n36.inputs[6])
_L.new(n41.outputs[0], n35.inputs[6])
_L.new(n41.outputs[0], n33.inputs[6])
_L.new(n30.outputs[0], n37.inputs[0])
_L.new(n28.outputs[0], n30.inputs[0])
_L.new(n27.outputs[0], n28.inputs[2])
_L.new(n27.outputs[0], n29.inputs[2])
_L.new(n26.outputs[0], n27.inputs[0])
_L.new(n25.outputs[1], n26.inputs[0])
_L.new(n25.outputs[1], n41.inputs[0])
_L.new(n29.outputs[0], n31.inputs[0])
_L.new(n31.outputs[0], n32.inputs[0])
_L.new(n32.outputs[0], n33.inputs[7])
_L.new(n33.outputs[2], n34.inputs[0])
_L.new(n34.outputs[0], n36.inputs[7])
_L.new(n36.outputs[2], n55.inputs[0])
_L.new(n55.outputs[0], n20.inputs[0])
_L.new(n23.outputs[0], n28.inputs[0])
_L.new(n24.outputs[0], n29.inputs[0])
_L.new(n12.outputs[0], n23.inputs[0])
_L.new(n16.outputs[0], n23.inputs[2])
_L.new(n16.outputs[0], n24.inputs[2])
_L.new(n12.outputs[0], n24.inputs[0])
_L.new(n12.outputs[0], n25.inputs[0])
_L.new(n12.outputs[0], n44.inputs[0])
_L.new(n46.outputs[0], n45.inputs[0])
_L.new(n14.outputs[0], n13.inputs[1])
_L.new(n11.outputs[0], n14.inputs[0])
_L.new(n1.outputs[0], n42.inputs[0])
_L.new(n2.outputs[0], n43.inputs[0])
_L.new(n42.outputs[0], n46.inputs[0])
_L.new(n43.outputs[0], n47.inputs[0])
_L.new(n44.outputs[0], n46.inputs[1])
_L.new(n45.outputs[0], n47.inputs[1])
_L.new(n47.outputs[0], n56.inputs[0])
_L.new(n56.outputs[0], n57.inputs[0])
_L.new(n57.outputs[0], n51.inputs[6])
_L.new(n52.outputs[0], n51.inputs[7])
_L.new(n51.outputs[2], n58.inputs[7])
_L.new(n9.outputs[0], n55.inputs[4])
_L.new(n54.outputs[0], n66.inputs[3])
_L.new(n65.outputs[0], n63.inputs[0])
_L.new(n8.outputs[0], n22.inputs[1])
_L.new(n50.outputs[2], n22.inputs[4])
_L.new(n22.outputs[0], n60.inputs[0])
_L.new(n52.outputs[0], n50.inputs[7])
_L.new(n59.outputs[0], n61.inputs[0])
_L.new(n60.outputs[0], n61.inputs[1])
_L.new(n61.outputs[0], n63.inputs[1])
_L.new(n61.outputs[0], n64.inputs[1])
_L.new(n66.outputs[0], n49.inputs[6])
_L.new(n48.outputs[0], n49.inputs[7])
_L.new(n15.outputs[0], n48.inputs[0])
_L.new(n6.outputs[0], n59.inputs[1])
_L.new(n64.outputs[0], n0.inputs[0])
_L.new(n5.outputs[0], n54.inputs[0])
_L.new(n63.outputs[0], n64.inputs[2])
_L.new(n3.outputs[0], n64.inputs[0])
_L.new(n10.outputs[0], n62.inputs[0])
_L.new(n62.outputs[0], n63.inputs[2])
_L.new(n1.outputs[0], n66.inputs[0])
_L.new(n2.outputs[0], n66.inputs[1])
_L.new(n7.outputs[0], n66.inputs[4])
_L.new(n19.outputs[0], n60.inputs[1])
n0.is_active_output = True
ng_geometry_nodes_001 = bpy.data.node_groups.new('Geometry Nodes.001', 'GeometryNodeTree')
_s = ng_geometry_nodes_001.interface.new_socket(name='Geometry', in_out='OUTPUT', socket_type='NodeSocketGeometry')
_s = ng_geometry_nodes_001.interface.new_socket(name='Geometry', in_out='INPUT', socket_type='NodeSocketGeometry')
ng_geometry_nodes_001.is_modifier = True
_N = ng_geometry_nodes_001.nodes; _L = ng_geometry_nodes_001.links
n0 = _N.new('NodeGroupOutput'); n0.name = 'Group Output'; n0.location = (115, 314)
n1 = _N.new('GeometryNodeCurveToMesh'); n1.name = 'Curve to Mesh'; n1.location = (-353, 370)
n2 = _N.new('GeometryNodeSetMaterial'); n2.name = 'Set Material'; n2.location = (-101, 354)
n2.inputs[2].default_value = mat_anodized_gold
n3 = _N.new('GeometryNodeCurvePrimitiveCircle'); n3.name = 'Curve Circle'; n3.location = (-564, 278)
n3.inputs[0].default_value = 29
n3.inputs[2].default_value = (0.0, 0.6, 0.5)
n3.inputs[3].default_value = (0.1, 0.0, 0.2)
n3.inputs[4].default_value = 0.006
n4 = _N.new('GeometryNodeCurveSpiral'); n4.name = 'Spiral'; n4.location = (-743, 445)
n4.inputs[0].default_value = 125
n4.inputs[1].default_value = 34.0
n4.inputs[2].default_value = 0.2
n4.inputs[3].default_value = 0.2
n5 = _N.new('GeometryNodeInputNamedAttribute'); n5.name = 'Named Attribute'; n5.location = (-378, 370)
n5.inputs[0].default_value = 'radius'
n6 = _N.new('GeometryNodeSwitch'); n6.name = 'Switch'; n6.location = (-378, 370)
n6.input_type = 'FLOAT'
n6.inputs[1].default_value = 1.0
_L.new(n4.outputs[0], n1.inputs[0])
_L.new(n3.outputs[0], n1.inputs[1])
_L.new(n1.outputs[0], n2.inputs[0])
_L.new(n2.outputs[0], n0.inputs[0])
_L.new(n5.outputs[1], n6.inputs[0])
_L.new(n5.outputs[0], n6.inputs[2])
_L.new(n6.outputs[0], n1.inputs[2])
n0.is_active_output = True
ng_geometry_nodes = bpy.data.node_groups.new('Geometry Nodes', 'GeometryNodeTree')
_s = ng_geometry_nodes.interface.new_socket(name='Geometry', in_out='OUTPUT', socket_type='NodeSocketGeometry')
_s = ng_geometry_nodes.interface.new_socket(name='Geometry', in_out='INPUT', socket_type='NodeSocketGeometry')
ng_geometry_nodes.is_modifier = True
_N = ng_geometry_nodes.nodes; _L = ng_geometry_nodes.links
n0 = _N.new('NodeGroupOutput'); n0.name = 'Group Output'; n0.location = (200, 0)
n1 = _N.new('GeometryNodeCurveToMesh'); n1.name = 'Curve to Mesh'; n1.location = (-190, 355)
n2 = _N.new('GeometryNodeSetMaterial'); n2.name = 'Set Material'; n2.location = (15, 341)
n2.inputs[2].default_value = mat_anodized_gold
n3 = _N.new('GeometryNodeCurvePrimitiveCircle'); n3.name = 'Curve Circle'; n3.location = (-390, 197)
n3.inputs[0].default_value = 29
n3.inputs[2].default_value = (0.0, 0.6, 0.5)
n3.inputs[3].default_value = (0.1, 0.0, 0.2)
n3.inputs[4].default_value = 0.02
n4 = _N.new('GeometryNodeCurveSpiral'); n4.name = 'Spiral'; n4.location = (-398, 399)
n4.inputs[0].default_value = 125
n4.inputs[1].default_value = 6.5
n4.inputs[2].default_value = 2.5
n4.inputs[3].default_value = 2.5
n4.inputs[4].default_value = 0.6
n5 = _N.new('NodeGroupInput'); n5.name = 'Group Input'; n5.location = (-673, 22)
n6 = _N.new('GeometryNodeInputNamedAttribute'); n6.name = 'Named Attribute'; n6.location = (-215, 355)
n6.inputs[0].default_value = 'radius'
n7 = _N.new('GeometryNodeSwitch'); n7.name = 'Switch'; n7.location = (-215, 355)
n7.input_type = 'FLOAT'
n7.inputs[1].default_value = 1.0
_L.new(n4.outputs[0], n1.inputs[0])
_L.new(n3.outputs[0], n1.inputs[1])
_L.new(n1.outputs[0], n2.inputs[0])
_L.new(n2.outputs[0], n0.inputs[0])
_L.new(n6.outputs[1], n7.inputs[0])
_L.new(n6.outputs[0], n7.inputs[2])
_L.new(n7.outputs[0], n1.inputs[2])
n0.is_active_output = True

# ---- material node trees
mat_anodized_gold.use_nodes = True; mat_anodized_gold.node_tree.nodes.clear()
_N = mat_anodized_gold.node_tree.nodes; _L = mat_anodized_gold.node_tree.links
n0 = _N.new('ShaderNodeOutputMaterial'); n0.name = 'Material Output'; n0.location = (498, 175)
n0.width = 146
n1 = _N.new('ShaderNodeFresnel'); n1.name = 'Fresnel'; n1.location = (-644, 175)
n1.width = 135
n1.inputs[0].default_value = 1.45
n2 = _N.new('ShaderNodeLayerWeight'); n2.name = 'Layer Weight'; n2.location = (-409, 175)
n2.width = 150
n3 = _N.new('ShaderNodeGroup'); n3.name = 'Group'; n3.location = (-69, 175)
n3.width = 179
n3.node_tree = ng_me_contrast_gloss_003
n4 = _N.new('ShaderNodeGroup'); n4.name = 'Group.001'; n4.location = (210, 175)
n4.width = 188
n4.node_tree = ng_me_spec_reflection_003
n4.inputs[1].default_value = 0.02999
n4.inputs[2].default_value = (0.8, 0.8, 0.8, 1.0)
n4.inputs[3].default_value = 0.00999
n5 = _N.new('ShaderNodeValToRGB'); n5.name = 'ColorRamp'; n5.location = (-409, 36)
n5.color_ramp.interpolation = 'EASE'
while len(n5.color_ramp.elements) > 1: n5.color_ramp.elements.remove(n5.color_ramp.elements[-1])
n5.color_ramp.elements[0].position = 0.0; n5.color_ramp.elements[0].color = (0.5071, 0.3189, 0.1427, 1.0)
_e = n5.color_ramp.elements.new(0.7546); _e.color = (1.0, 0.2924, 0.0563, 1.0)
_e = n5.color_ramp.elements.new(1.0); _e.color = (0.06543, 0.02405, 0.02236, 1.0)
n6 = _N.new('ShaderNodeBsdfPrincipled'); n6.name = 'Vanadium'; n6.location = (-227, 317)
n6.subsurface_method = 'RANDOM_WALK_SKIN'
n6.inputs[0].default_value = (0.407, 0.451, 0.429, 1.0)
n6.inputs[3].default_value = 1.45
n6.inputs[11].default_value = 1.0
n6.inputs[13].default_value = 0.1
n6.inputs[27].default_value = (0.0, 0.0, 0.0, 1.0)
n6.inputs[28].default_value = 1.0
n7 = _N.new('ShaderNodeBsdfPrincipled'); n7.name = 'Gold'; n7.location = (-227, 317)
n7.subsurface_method = 'RANDOM_WALK_SKIN'
n7.inputs[0].default_value = (0.973, 0.539, 0.109, 1.0)
n7.inputs[3].default_value = 1.45
n7.inputs[11].default_value = 1.0
n7.inputs[13].default_value = 0.1
n7.inputs[27].default_value = (0.0, 0.0, 0.0, 1.0)
n7.inputs[28].default_value = 1.0
n8 = _N.new('ShaderNodeBsdfPrincipled'); n8.name = 'Brass'; n8.location = (-227, 317)
n8.subsurface_method = 'RANDOM_WALK_SKIN'
n8.inputs[0].default_value = (0.956, 0.791, 0.305, 1.0)
n8.inputs[3].default_value = 1.45
n8.inputs[11].default_value = 1.0
n8.inputs[13].default_value = 0.1
n8.inputs[27].default_value = (0.0, 0.0, 0.0, 1.0)
n8.inputs[28].default_value = 1.0
_L.new(n4.outputs[0], n0.inputs[0])
_L.new(n3.outputs[0], n4.inputs[0])
_L.new(n1.outputs[0], n2.inputs[0])
_L.new(n2.outputs[1], n3.inputs[0])
_L.new(n5.outputs[0], n3.inputs[1])
n0.is_active_output = True

# ---- world
world_procedural_hdr_sky = bpy.data.worlds.new('Procedural-HDR_Sky'); scene.world = world_procedural_hdr_sky
world_procedural_hdr_sky.use_nodes = True; world_procedural_hdr_sky.node_tree.nodes.clear()
_N = world_procedural_hdr_sky.node_tree.nodes; _L = world_procedural_hdr_sky.node_tree.links
n0 = _N.new('ShaderNodeOutputWorld'); n0.name = 'World Output'; n0.location = (600, 0)
n1 = _N.new('ShaderNodeGroup'); n1.name = 'phdr_SKY'; n1.location = (200, 0)
n1.label = 'phdr_SKY'
n1.node_tree = ng_phdr_sky
_L.new(n1.outputs[0], n0.inputs[0])
n0.is_active_output = True
world_procedural_hdr_sky.color = (0.05088, 0.05088, 0.05088)
world_procedural_hdr_sky.use_sun_shadow = False
world_procedural_hdr_sky.sun_shadow_jitter_overblur = 0.0

# ---- cameras
cam_camera = bpy.data.cameras.new('Camera')
cam_camera.clip_end = 100.0
cam_camera.ortho_scale = 7.314

# ---- lights
light_light = bpy.data.lights.new('Light', 'POINT')
light_light.transmission_factor = 0.0
light_light.energy = 1000.0
light_light.shadow_soft_size = 0.1
light_light.shadow_maximum_resolution = 0.006
light_light.use_absolute_resolution = True

# ---- meshes
me_material_preview_mesh = bpy.data.meshes.new('Material_Preview_Mesh')
me_material_preview_mesh.from_pydata([], [], [])
me_material_preview_mesh.update()
me_cube = bpy.data.meshes.new('Cube')
me_cube.from_pydata([(-0.005, -0.005, -0.005), (-0.005, -0.005, 0.005), (-0.005, 0.005, -0.005), (-0.005, 0.005, 0.005), (0.005, -0.005, -0.005), (0.005, -0.005, 0.005), (0.005, 0.005, -0.005), (0.005, 0.005, 0.005)], [], [(0, 1, 3, 2), (2, 3, 7, 6), (6, 7, 5, 4), (4, 5, 1, 0), (2, 6, 4, 0), (7, 3, 1, 5)])
_uv = me_cube.uv_layers.new(name='UVMap')
_uv.uv.foreach_set('vector', [0.375, 0.0, 0.625, 0.0, 0.625, 0.25, 0.375, 0.25, 0.375, 0.25, 0.625, 0.25, 0.625, 0.5, 0.375, 0.5, 0.375, 0.5, 0.625, 0.5, 0.625, 0.75, 0.375, 0.75, 0.375, 0.75, 0.625, 0.75, 0.625, 1.0, 0.375, 1.0, 0.125, 0.5, 0.375, 0.5, 0.375, 0.75, 0.125, 0.75, 0.625, 0.5, 0.875, 0.5, 0.875, 0.75, 0.625, 0.75])
me_cube.materials.append(mat_anodized_gold)
me_cube.update()
me_cube_002 = bpy.data.meshes.new('Cube.002')
me_cube_002.from_pydata([(-1.0, -1.0, -1.0), (-1.0, -1.0, 1.0), (-1.0, 1.0, -1.0), (-1.0, 1.0, 1.0), (1.0, -1.0, -1.0), (1.0, -1.0, 1.0), (1.0, 1.0, -1.0), (1.0, 1.0, 1.0)], [], [(0, 1, 3, 2), (2, 3, 7, 6), (6, 7, 5, 4), (4, 5, 1, 0), (2, 6, 4, 0), (7, 3, 1, 5)])
_uv = me_cube_002.uv_layers.new(name='UVMap')
_uv.uv.foreach_set('vector', [0.375, 0.0, 0.625, 0.0, 0.625, 0.25, 0.375, 0.25, 0.375, 0.25, 0.625, 0.25, 0.625, 0.5, 0.375, 0.5, 0.375, 0.5, 0.625, 0.5, 0.625, 0.75, 0.375, 0.75, 0.375, 0.75, 0.625, 0.75, 0.625, 1.0, 0.375, 1.0, 0.125, 0.5, 0.375, 0.5, 0.375, 0.75, 0.125, 0.75, 0.625, 0.5, 0.875, 0.5, 0.875, 0.75, 0.625, 0.75])
me_cube_002.update()

# ---- objects
ob_light = bpy.data.objects.new('Light', light_light)
ob_camera = bpy.data.objects.new('Camera', cam_camera)
ob_material_preview_dummy = bpy.data.objects.new('Material_Preview_Dummy', me_material_preview_mesh)
ob_cube = bpy.data.objects.new('Cube', me_cube)
ob_cube_001 = bpy.data.objects.new('Cube.001', me_cube_002)

# ---- transforms, parenting, visibility, modifiers, constraints
ob_light.location = (4.076, 1.005, 5.904)
ob_light.rotation_euler = (0.6503, 0.05522, 1.866)
ob_light.lock_rotations_4d = False
ob_light.empty_display_type = 'ARROWS'
ob_light.color = (0.0, 0.0, 0.0, 0.0)
ob_light.lineart.crease_threshold = 0.0
ob_camera.location = (7.359, -6.926, 4.958)
ob_camera.rotation_euler = (1.109, 0.0, 0.8149)
ob_camera.lock_rotations_4d = False
ob_camera.empty_display_type = 'ARROWS'
ob_camera.color = (0.0, 0.0, 0.0, 0.0)
ob_camera.display_type = 'WIRE'
ob_camera.lineart.crease_threshold = 0.0
ob_material_preview_dummy.location = (0.0, 0.0, 0.0)
ob_material_preview_dummy.hide_select = True
ob_material_preview_dummy.hide_render = True
ob_cube.location = (0.0, 0.0, 0.0)
_m = ob_cube.modifiers.new('GeometryNodes', 'NODES')
_m.node_group = ng_geometry_nodes_001
ob_cube_001.location = (0.0, 0.0, 0.09157)
ob_cube_001.scale = (0.1458, 0.1458, 0.1458)
_m = ob_cube_001.modifiers.new('GeometryNodes', 'NODES')
_m.node_group = ng_geometry_nodes

# ---- collection membership
col_collection.objects.link(ob_light)
col_collection.objects.link(ob_camera)
col_collection.objects.link(ob_material_preview_dummy)
col_collection.objects.link(ob_cube)
col_collection.objects.link(ob_cube_001)

# ---- scene / render settings (as saved in the file)
scene.camera = ob_camera
scene.frame_start = 1; scene.frame_end = 250; scene.frame_set(1)
scene.render.engine = 'BLENDER_EEVEE_NEXT'
scene.render.hair_type = 'STRIP'
scene.cycles.use_denoising = False
scene.cycles.sampling_pattern = 'TABULATED_SOBOL'
scene.cycles.use_light_tree = False
scene.eevee.use_gtao = True
scene.eevee.use_raytracing = True
scene.view_settings.view_transform = 'Filmic'
bpy.context.view_layer.update()
